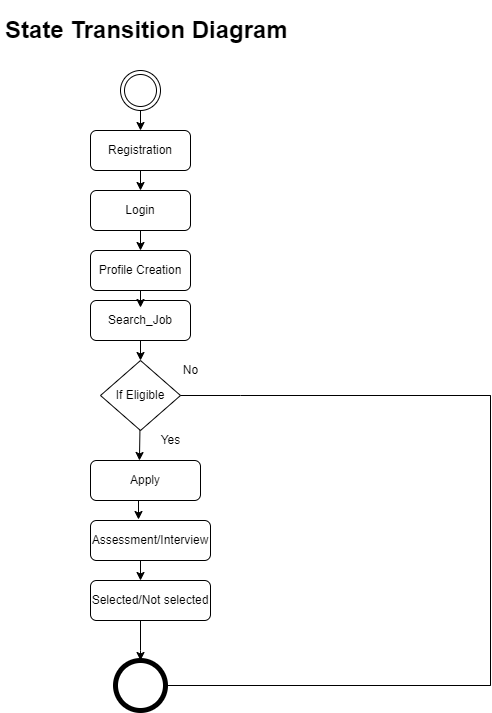

The diagram above was exported from draw.io. Its source (the exported page's mxGraphModel, read from the mxfile embedded in the PNG):
<mxGraphModel dx="868" dy="1493" grid="1" gridSize="10" guides="1" tooltips="1" connect="1" arrows="1" fold="1" page="1" pageScale="1" pageWidth="850" pageHeight="1100" math="0" shadow="0">
  <root>
    <mxCell id="0" />
    <mxCell id="1" parent="0" />
    <mxCell id="1oK1xyABPxwQ1q7SGFi7-1" value="" style="ellipse;shape=doubleEllipse;html=1;dashed=0;whitespace=wrap;aspect=fixed;" vertex="1" parent="1">
      <mxGeometry x="350" width="40" height="40" as="geometry" />
    </mxCell>
    <mxCell id="1oK1xyABPxwQ1q7SGFi7-2" value="Registration" style="rounded=1;whiteSpace=wrap;html=1;" vertex="1" parent="1">
      <mxGeometry x="320" y="60" width="100" height="40" as="geometry" />
    </mxCell>
    <mxCell id="1oK1xyABPxwQ1q7SGFi7-3" value="Login" style="rounded=1;whiteSpace=wrap;html=1;" vertex="1" parent="1">
      <mxGeometry x="320" y="120" width="100" height="40" as="geometry" />
    </mxCell>
    <mxCell id="1oK1xyABPxwQ1q7SGFi7-4" value="Search_Job" style="rounded=1;whiteSpace=wrap;html=1;" vertex="1" parent="1">
      <mxGeometry x="320" y="230" width="100" height="40" as="geometry" />
    </mxCell>
    <mxCell id="1oK1xyABPxwQ1q7SGFi7-6" value="If Eligible" style="rhombus;whiteSpace=wrap;html=1;" vertex="1" parent="1">
      <mxGeometry x="330" y="290" width="80" height="70" as="geometry" />
    </mxCell>
    <mxCell id="1oK1xyABPxwQ1q7SGFi7-7" value="Profile Creation" style="rounded=1;whiteSpace=wrap;html=1;" vertex="1" parent="1">
      <mxGeometry x="320" y="180" width="100" height="40" as="geometry" />
    </mxCell>
    <mxCell id="1oK1xyABPxwQ1q7SGFi7-10" value="Apply" style="rounded=1;whiteSpace=wrap;html=1;" vertex="1" parent="1">
      <mxGeometry x="320" y="390" width="110" height="40" as="geometry" />
    </mxCell>
    <mxCell id="1oK1xyABPxwQ1q7SGFi7-11" value="Assessment/Interview" style="rounded=1;whiteSpace=wrap;html=1;" vertex="1" parent="1">
      <mxGeometry x="320" y="450" width="120" height="40" as="geometry" />
    </mxCell>
    <mxCell id="1oK1xyABPxwQ1q7SGFi7-23" style="edgeStyle=orthogonalEdgeStyle;rounded=0;orthogonalLoop=1;jettySize=auto;html=1;entryX=0.5;entryY=0;entryDx=0;entryDy=0;" edge="1" parent="1" source="1oK1xyABPxwQ1q7SGFi7-12" target="1oK1xyABPxwQ1q7SGFi7-13">
      <mxGeometry relative="1" as="geometry">
        <Array as="points">
          <mxPoint x="370" y="580" />
        </Array>
      </mxGeometry>
    </mxCell>
    <mxCell id="1oK1xyABPxwQ1q7SGFi7-12" value="Selected/Not selected" style="rounded=1;whiteSpace=wrap;html=1;" vertex="1" parent="1">
      <mxGeometry x="320" y="510" width="120" height="40" as="geometry" />
    </mxCell>
    <mxCell id="1oK1xyABPxwQ1q7SGFi7-13" value="" style="shape=ellipse;html=1;dashed=0;whitespace=wrap;aspect=fixed;strokeWidth=5;perimeter=ellipsePerimeter;" vertex="1" parent="1">
      <mxGeometry x="345" y="590" width="50" height="50" as="geometry" />
    </mxCell>
    <mxCell id="1oK1xyABPxwQ1q7SGFi7-14" value="" style="endArrow=classic;html=1;rounded=0;entryX=0.5;entryY=0;entryDx=0;entryDy=0;" edge="1" parent="1" source="1oK1xyABPxwQ1q7SGFi7-1" target="1oK1xyABPxwQ1q7SGFi7-2">
      <mxGeometry width="50" height="50" relative="1" as="geometry">
        <mxPoint x="330" y="40" as="sourcePoint" />
        <mxPoint x="390" y="50" as="targetPoint" />
      </mxGeometry>
    </mxCell>
    <mxCell id="1oK1xyABPxwQ1q7SGFi7-15" value="" style="endArrow=classic;html=1;rounded=0;" edge="1" parent="1" source="1oK1xyABPxwQ1q7SGFi7-2" target="1oK1xyABPxwQ1q7SGFi7-3">
      <mxGeometry width="50" height="50" relative="1" as="geometry">
        <mxPoint x="300" y="90" as="sourcePoint" />
        <mxPoint x="370" y="90" as="targetPoint" />
      </mxGeometry>
    </mxCell>
    <mxCell id="1oK1xyABPxwQ1q7SGFi7-16" value="" style="endArrow=classic;html=1;rounded=0;exitX=0.5;exitY=1;exitDx=0;exitDy=0;entryX=0.5;entryY=0;entryDx=0;entryDy=0;" edge="1" parent="1" source="1oK1xyABPxwQ1q7SGFi7-3" target="1oK1xyABPxwQ1q7SGFi7-7">
      <mxGeometry width="50" height="50" relative="1" as="geometry">
        <mxPoint x="330" y="200" as="sourcePoint" />
        <mxPoint x="380" y="150" as="targetPoint" />
      </mxGeometry>
    </mxCell>
    <mxCell id="1oK1xyABPxwQ1q7SGFi7-17" value="" style="endArrow=classic;html=1;rounded=0;" edge="1" parent="1" source="1oK1xyABPxwQ1q7SGFi7-7">
      <mxGeometry width="50" height="50" relative="1" as="geometry">
        <mxPoint x="330" y="260" as="sourcePoint" />
        <mxPoint x="370" y="237" as="targetPoint" />
      </mxGeometry>
    </mxCell>
    <mxCell id="1oK1xyABPxwQ1q7SGFi7-18" value="" style="endArrow=classic;html=1;rounded=0;entryX=0.5;entryY=0;entryDx=0;entryDy=0;" edge="1" parent="1" source="1oK1xyABPxwQ1q7SGFi7-4" target="1oK1xyABPxwQ1q7SGFi7-6">
      <mxGeometry width="50" height="50" relative="1" as="geometry">
        <mxPoint x="320" y="320" as="sourcePoint" />
        <mxPoint x="370" y="270" as="targetPoint" />
      </mxGeometry>
    </mxCell>
    <mxCell id="1oK1xyABPxwQ1q7SGFi7-19" value="" style="endArrow=classic;html=1;rounded=0;entryX=0.445;entryY=0;entryDx=0;entryDy=0;entryPerimeter=0;" edge="1" parent="1" source="1oK1xyABPxwQ1q7SGFi7-6" target="1oK1xyABPxwQ1q7SGFi7-10">
      <mxGeometry width="50" height="50" relative="1" as="geometry">
        <mxPoint x="350" y="400" as="sourcePoint" />
        <mxPoint x="400" y="350" as="targetPoint" />
      </mxGeometry>
    </mxCell>
    <mxCell id="1oK1xyABPxwQ1q7SGFi7-20" value="" style="endArrow=classic;html=1;rounded=0;entryX=0.4;entryY=-0.025;entryDx=0;entryDy=0;entryPerimeter=0;" edge="1" parent="1" target="1oK1xyABPxwQ1q7SGFi7-11">
      <mxGeometry width="50" height="50" relative="1" as="geometry">
        <mxPoint x="368" y="430" as="sourcePoint" />
        <mxPoint x="380" y="420" as="targetPoint" />
      </mxGeometry>
    </mxCell>
    <mxCell id="1oK1xyABPxwQ1q7SGFi7-21" value="" style="endArrow=classic;html=1;rounded=0;" edge="1" parent="1">
      <mxGeometry width="50" height="50" relative="1" as="geometry">
        <mxPoint x="370" y="490" as="sourcePoint" />
        <mxPoint x="370" y="510" as="targetPoint" />
      </mxGeometry>
    </mxCell>
    <mxCell id="1oK1xyABPxwQ1q7SGFi7-24" value="" style="endArrow=none;html=1;rounded=0;" edge="1" parent="1" source="1oK1xyABPxwQ1q7SGFi7-6">
      <mxGeometry width="50" height="50" relative="1" as="geometry">
        <mxPoint x="400" y="460" as="sourcePoint" />
        <mxPoint x="720" y="325" as="targetPoint" />
        <Array as="points">
          <mxPoint x="470" y="325" />
        </Array>
      </mxGeometry>
    </mxCell>
    <mxCell id="1oK1xyABPxwQ1q7SGFi7-25" value="" style="endArrow=none;html=1;rounded=0;" edge="1" parent="1">
      <mxGeometry width="50" height="50" relative="1" as="geometry">
        <mxPoint x="720" y="615" as="sourcePoint" />
        <mxPoint x="720" y="615" as="targetPoint" />
        <Array as="points">
          <mxPoint x="720" y="325" />
        </Array>
      </mxGeometry>
    </mxCell>
    <mxCell id="1oK1xyABPxwQ1q7SGFi7-26" value="" style="endArrow=none;html=1;rounded=0;exitX=1;exitY=0.5;exitDx=0;exitDy=0;" edge="1" parent="1" source="1oK1xyABPxwQ1q7SGFi7-13">
      <mxGeometry width="50" height="50" relative="1" as="geometry">
        <mxPoint x="560" y="630" as="sourcePoint" />
        <mxPoint x="720" y="615" as="targetPoint" />
      </mxGeometry>
    </mxCell>
    <mxCell id="1oK1xyABPxwQ1q7SGFi7-27" value="Yes" style="text;html=1;align=center;verticalAlign=middle;resizable=0;points=[];autosize=1;strokeColor=none;fillColor=none;" vertex="1" parent="1">
      <mxGeometry x="380" y="360" width="40" height="20" as="geometry" />
    </mxCell>
    <mxCell id="1oK1xyABPxwQ1q7SGFi7-28" value="No" style="text;html=1;align=center;verticalAlign=middle;resizable=0;points=[];autosize=1;strokeColor=none;fillColor=none;" vertex="1" parent="1">
      <mxGeometry x="405" y="290" width="30" height="20" as="geometry" />
    </mxCell>
    <mxCell id="1oK1xyABPxwQ1q7SGFi7-29" value="&lt;h1&gt;State Transition Diagram&lt;/h1&gt;" style="text;html=1;strokeColor=none;fillColor=none;spacing=5;spacingTop=-20;whiteSpace=wrap;overflow=hidden;rounded=0;" vertex="1" parent="1">
      <mxGeometry x="230" y="-60" width="297.5" height="100" as="geometry" />
    </mxCell>
  </root>
</mxGraphModel>